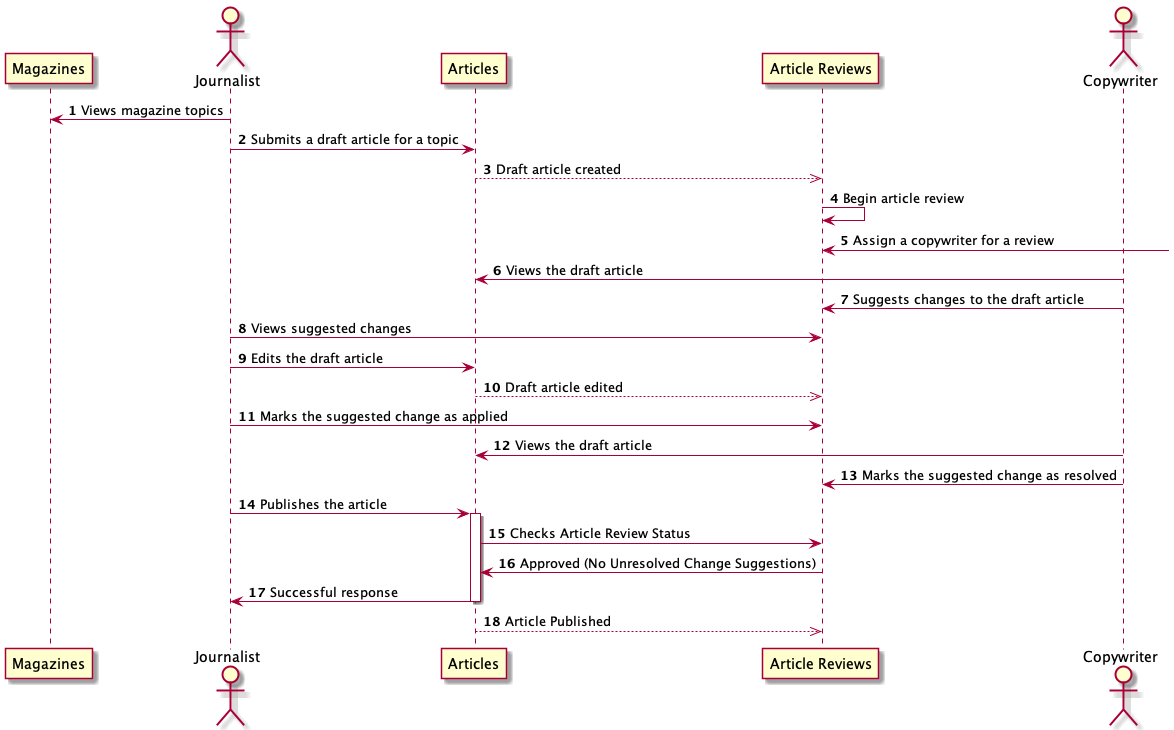

The diagram above was rendered by PlantUML. Its source (embedded in the PNG):
@startuml

participant Magazines
actor       Journalist
participant Articles as "Articles"
participant ArticleReviews as "Article Reviews"
actor       Copywriter

autonumber

Journalist -> Magazines: Views magazine topics

Journalist -> Articles: Submits a draft article for a topic
Articles -->> ArticleReviews: Draft article created

ArticleReviews -> ArticleReviews: Begin article review
ArticleReviews <-]: Assign a copywriter for a review

Copywriter -> Articles: Views the draft article
Copywriter -> ArticleReviews: Suggests changes to the draft article
Journalist -> ArticleReviews: Views suggested changes
Journalist -> Articles: Edits the draft article

Articles -->> ArticleReviews: Draft article edited

Journalist -> ArticleReviews: Marks the suggested change as applied
Copywriter -> Articles: Views the draft article
Copywriter -> ArticleReviews: Marks the suggested change as resolved

Journalist -> Articles: Publishes the article
activate Articles
Articles -> ArticleReviews: Checks Article Review Status
Articles <- ArticleReviews: Approved (No Unresolved Change Suggestions)
Journalist <- Articles: Successful response
deactivate Articles

Articles -->> ArticleReviews: Article Published

@enduml